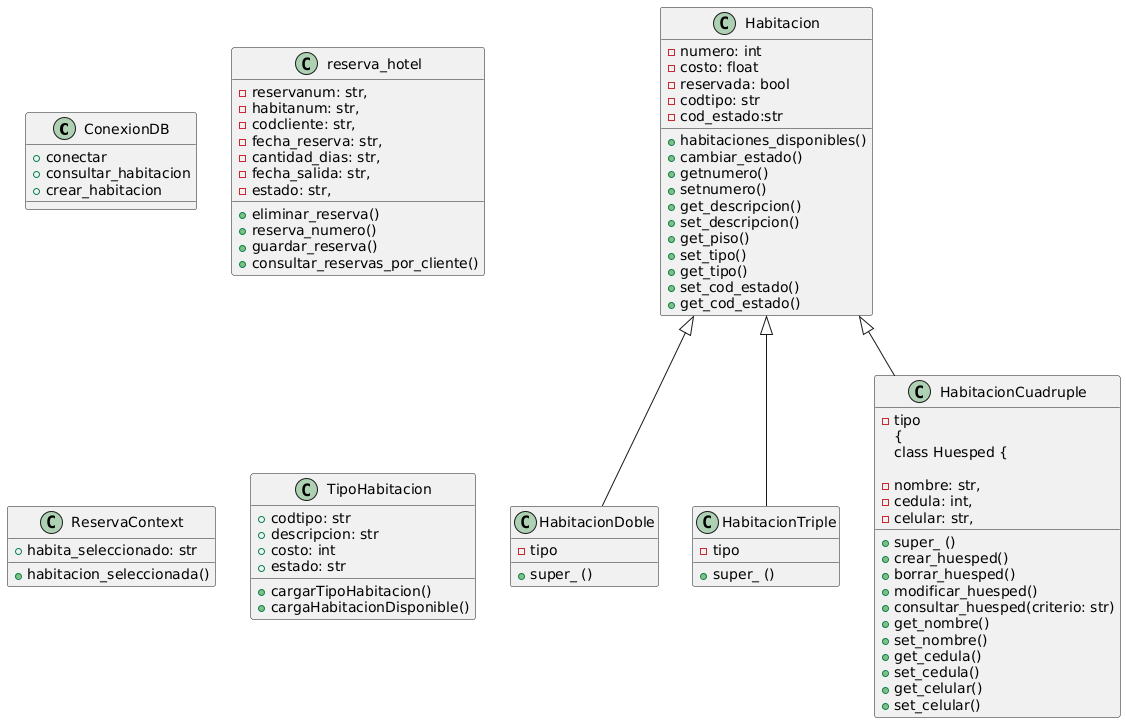

The diagram above was rendered by PlantUML. Its source (embedded in the PNG):
@startuml
class ConexionDB {  
    +conectar
    +consultar_habitacion 
    +crear_habitacion
}  

class Habitacion {  
    -numero: int  
    -costo: float  
    -reservada: bool  
    -codtipo: str
    -cod_estado:str
    
    +habitaciones_disponibles()
    +cambiar_estado()
    +getnumero()
    +setnumero()
    +get_descripcion()
    +set_descripcion()
    +get_piso()
    +set_tipo()
    +get_tipo()
    +set_cod_estado()
    +get_cod_estado()
 
 }


class HabitacionDoble {  

    +super_ ()
     -tipo
}  

class HabitacionTriple {  
    +super_ ()
     -tipo 
}  

class HabitacionCuadruple {  
    +super_ ()
     -tipo
{
class Huesped {  

   -nombre: str, 
   -cedula: int, 
   -celular: str,
  
 
    +crear_huesped()  
    +borrar_huesped()  
    +modificar_huesped()  
    +consultar_huesped(criterio: str)  
    +get_nombre()
    +set_nombre()
    +get_cedula()
    +set_cedula()
    +get_celular()
    +set_celular()
    
    
}  

class reserva_hotel {
    
    -reservanum: str,
    -habitanum: str,
    -codcliente: str,
    -fecha_reserva: str,
    -cantidad_dias: str,
    -fecha_salida: str,
    -estado: str,
    
    
    +eliminar_reserva()
    +reserva_numero()
    +guardar_reserva()
    +consultar_reservas_por_cliente()
    
}

class ReservaContext {
    
    +habita_seleccionado: str
    
    +habitacion_seleccionada()

}

class TipoHabitacion {

    +codtipo: str
    +descripcion: str
    +costo: int
    +estado: str
    
    +cargarTipoHabitacion()
    +cargaHabitacionDisponible()
    
}

Habitacion<|-- HabitacionDoble  
Habitacion<|-- HabitacionTriple  
Habitacion<|-- HabitacionCuadruple
@enduml